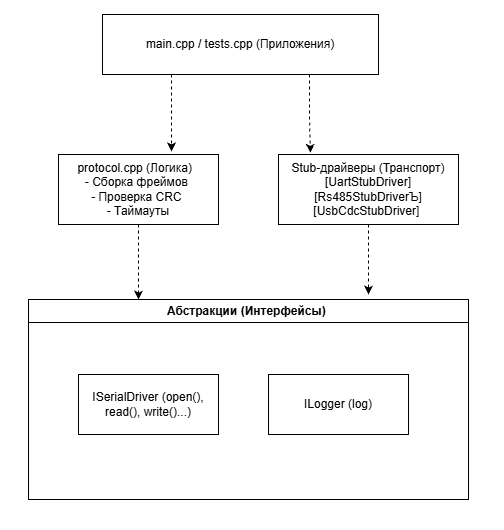

The diagram above was exported from draw.io. Its source (the exported page's mxGraphModel, read from the mxfile embedded in the PNG):
<mxGraphModel dx="2054" dy="1103" grid="1" gridSize="10" guides="1" tooltips="1" connect="1" arrows="1" fold="1" page="1" pageScale="1" pageWidth="827" pageHeight="1169" math="0" shadow="0">
  <root>
    <mxCell id="0" />
    <mxCell id="1" parent="0" />
    <mxCell id="52KjqdPoBjni8eKVpty3-1" parent="1" style="rounded=0;whiteSpace=wrap;html=1;" value="main.cpp / tests.cpp (Приложения)" vertex="1">
      <mxGeometry height="60" width="276" x="294" y="300" as="geometry" />
    </mxCell>
    <mxCell id="52KjqdPoBjni8eKVpty3-2" parent="1" style="swimlane;whiteSpace=wrap;html=1;" value="Абстракции (Интерфейсы)&amp;nbsp;" vertex="1">
      <mxGeometry height="200" width="440" x="220" y="585" as="geometry" />
    </mxCell>
    <mxCell id="52KjqdPoBjni8eKVpty3-3" parent="52KjqdPoBjni8eKVpty3-2" style="rounded=0;whiteSpace=wrap;html=1;" value="ISerialDriver (open(), read(), write()...)" vertex="1">
      <mxGeometry height="60" width="140" x="50" y="75" as="geometry" />
    </mxCell>
    <mxCell id="52KjqdPoBjni8eKVpty3-4" parent="52KjqdPoBjni8eKVpty3-2" style="rounded=0;whiteSpace=wrap;html=1;" value="ILogger (log)" vertex="1">
      <mxGeometry height="60" width="140" x="240" y="75" as="geometry" />
    </mxCell>
    <mxCell id="52KjqdPoBjni8eKVpty3-5" edge="1" parent="1" source="52KjqdPoBjni8eKVpty3-6" style="edgeStyle=orthogonalEdgeStyle;rounded=0;orthogonalLoop=1;jettySize=auto;html=1;exitX=0.5;exitY=1;exitDx=0;exitDy=0;entryX=0.25;entryY=0;entryDx=0;entryDy=0;dashed=1;" target="52KjqdPoBjni8eKVpty3-2">
      <mxGeometry relative="1" as="geometry" />
    </mxCell>
    <mxCell id="52KjqdPoBjni8eKVpty3-6" parent="1" style="rounded=0;whiteSpace=wrap;html=1;" value="&lt;div&gt;protocol.cpp (Логика)&amp;nbsp;&amp;nbsp;&lt;/div&gt;&lt;div&gt;- Сборка фреймов&amp;nbsp;&lt;/div&gt;&lt;div&gt;- Проверка CRC&amp;nbsp;&lt;/div&gt;&lt;div&gt;- Таймауты&lt;/div&gt;" vertex="1">
      <mxGeometry height="70" width="160" x="250" y="440" as="geometry" />
    </mxCell>
    <mxCell id="52KjqdPoBjni8eKVpty3-7" edge="1" parent="1" source="52KjqdPoBjni8eKVpty3-8" style="edgeStyle=orthogonalEdgeStyle;rounded=0;orthogonalLoop=1;jettySize=auto;html=1;exitX=0.5;exitY=1;exitDx=0;exitDy=0;dashed=1;">
      <mxGeometry relative="1" as="geometry">
        <mxPoint x="560" y="580" as="targetPoint" />
      </mxGeometry>
    </mxCell>
    <mxCell id="52KjqdPoBjni8eKVpty3-8" parent="1" style="rounded=0;whiteSpace=wrap;html=1;" value="&lt;div&gt;Stub-драйверы (Транспорт)&lt;/div&gt;&lt;div&gt;[UartStubDriver]&lt;/div&gt;&lt;div&gt;[Rs485StubDriverЪ]&lt;/div&gt;&lt;div&gt;[UsbCdcStubDriver]&amp;nbsp;&lt;/div&gt;" vertex="1">
      <mxGeometry height="70" width="180" x="470" y="440" as="geometry" />
    </mxCell>
    <mxCell id="52KjqdPoBjni8eKVpty3-9" edge="1" parent="1" source="52KjqdPoBjni8eKVpty3-1" style="edgeStyle=orthogonalEdgeStyle;rounded=0;orthogonalLoop=1;jettySize=auto;html=1;exitX=0.25;exitY=1;exitDx=0;exitDy=0;entryX=0.706;entryY=-0.043;entryDx=0;entryDy=0;entryPerimeter=0;dashed=1;" target="52KjqdPoBjni8eKVpty3-6">
      <mxGeometry relative="1" as="geometry" />
    </mxCell>
    <mxCell id="52KjqdPoBjni8eKVpty3-10" edge="1" parent="1" source="52KjqdPoBjni8eKVpty3-1" style="edgeStyle=orthogonalEdgeStyle;rounded=0;orthogonalLoop=1;jettySize=auto;html=1;exitX=0.75;exitY=1;exitDx=0;exitDy=0;entryX=0.177;entryY=-0.025;entryDx=0;entryDy=0;entryPerimeter=0;dashed=1;" target="52KjqdPoBjni8eKVpty3-8">
      <mxGeometry relative="1" as="geometry" />
    </mxCell>
  </root>
</mxGraphModel>